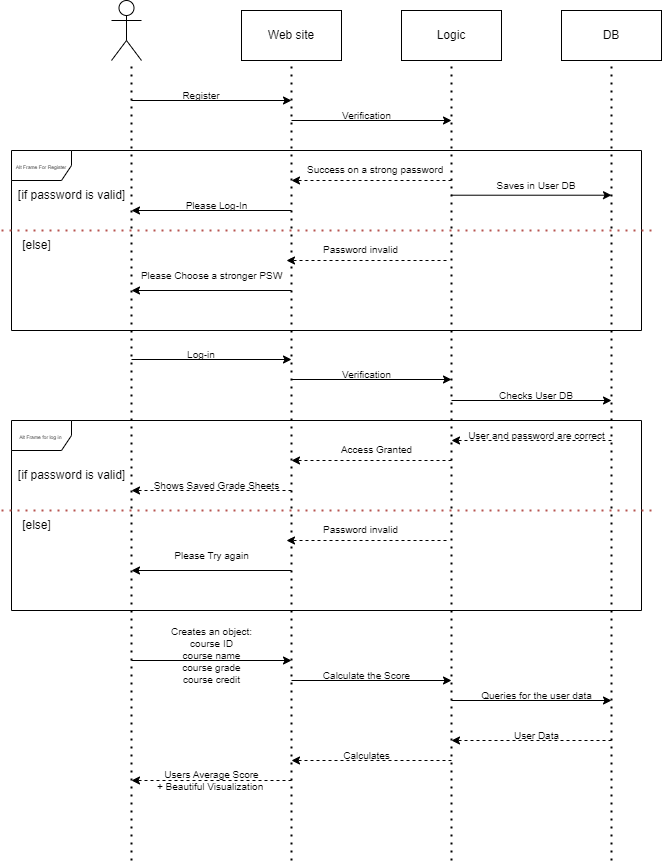

The diagram above was exported from draw.io. Its source (the exported page's mxGraphModel, read from the mxfile embedded in the PNG):
<mxGraphModel dx="2805" dy="1195" grid="1" gridSize="10" guides="1" tooltips="1" connect="1" arrows="1" fold="1" page="1" pageScale="1" pageWidth="850" pageHeight="1100" math="0" shadow="0">
  <root>
    <mxCell id="0" />
    <mxCell id="1" parent="0" />
    <mxCell id="sUgGYV0D2EMVkk91LJ1H-21" value="&lt;font style=&quot;font-size: 5px;&quot;&gt;Alt Frame For Register&lt;/font&gt;" style="shape=umlFrame;whiteSpace=wrap;html=1;" vertex="1" parent="1">
      <mxGeometry y="370" width="630" height="180" as="geometry" />
    </mxCell>
    <mxCell id="sUgGYV0D2EMVkk91LJ1H-1" value="" style="shape=umlActor;verticalLabelPosition=bottom;verticalAlign=top;html=1;outlineConnect=0;" vertex="1" parent="1">
      <mxGeometry x="100" y="220" width="30" height="60" as="geometry" />
    </mxCell>
    <mxCell id="sUgGYV0D2EMVkk91LJ1H-2" value="" style="endArrow=none;dashed=1;html=1;dashPattern=1 3;strokeWidth=2;rounded=0;" edge="1" parent="1">
      <mxGeometry width="50" height="50" relative="1" as="geometry">
        <mxPoint x="280" y="1080" as="sourcePoint" />
        <mxPoint x="280" y="280" as="targetPoint" />
      </mxGeometry>
    </mxCell>
    <mxCell id="sUgGYV0D2EMVkk91LJ1H-3" value="Web site" style="rounded=0;whiteSpace=wrap;html=1;" vertex="1" parent="1">
      <mxGeometry x="230" y="230" width="100" height="50" as="geometry" />
    </mxCell>
    <mxCell id="sUgGYV0D2EMVkk91LJ1H-4" value="" style="endArrow=none;dashed=1;html=1;dashPattern=1 3;strokeWidth=2;rounded=0;" edge="1" parent="1">
      <mxGeometry width="50" height="50" relative="1" as="geometry">
        <mxPoint x="120" y="1080" as="sourcePoint" />
        <mxPoint x="120" y="279.9999999999999" as="targetPoint" />
      </mxGeometry>
    </mxCell>
    <mxCell id="sUgGYV0D2EMVkk91LJ1H-7" value="" style="endArrow=none;dashed=1;html=1;dashPattern=1 3;strokeWidth=2;rounded=0;" edge="1" parent="1">
      <mxGeometry width="50" height="50" relative="1" as="geometry">
        <mxPoint x="440" y="1080" as="sourcePoint" />
        <mxPoint x="440" y="279.9999999999999" as="targetPoint" />
      </mxGeometry>
    </mxCell>
    <mxCell id="sUgGYV0D2EMVkk91LJ1H-8" value="Logic" style="rounded=0;whiteSpace=wrap;html=1;" vertex="1" parent="1">
      <mxGeometry x="390" y="230" width="100" height="50" as="geometry" />
    </mxCell>
    <mxCell id="sUgGYV0D2EMVkk91LJ1H-9" value="" style="endArrow=none;dashed=1;html=1;dashPattern=1 3;strokeWidth=2;rounded=0;" edge="1" parent="1">
      <mxGeometry width="50" height="50" relative="1" as="geometry">
        <mxPoint x="600" y="1080" as="sourcePoint" />
        <mxPoint x="600" y="279.9999999999999" as="targetPoint" />
      </mxGeometry>
    </mxCell>
    <mxCell id="sUgGYV0D2EMVkk91LJ1H-10" value="DB" style="rounded=0;whiteSpace=wrap;html=1;" vertex="1" parent="1">
      <mxGeometry x="550" y="230" width="100" height="50" as="geometry" />
    </mxCell>
    <mxCell id="sUgGYV0D2EMVkk91LJ1H-13" value="" style="endArrow=classic;html=1;rounded=0;" edge="1" parent="1">
      <mxGeometry width="50" height="50" relative="1" as="geometry">
        <mxPoint x="120" y="320" as="sourcePoint" />
        <mxPoint x="280" y="320" as="targetPoint" />
      </mxGeometry>
    </mxCell>
    <mxCell id="sUgGYV0D2EMVkk91LJ1H-14" value="&lt;font style=&quot;font-size: 10px;&quot;&gt;Register&lt;/font&gt;" style="text;html=1;strokeColor=none;fillColor=none;align=center;verticalAlign=middle;whiteSpace=wrap;rounded=0;" vertex="1" parent="1">
      <mxGeometry x="160" y="300" width="60" height="30" as="geometry" />
    </mxCell>
    <mxCell id="sUgGYV0D2EMVkk91LJ1H-16" value="" style="endArrow=classic;html=1;rounded=0;" edge="1" parent="1">
      <mxGeometry width="50" height="50" relative="1" as="geometry">
        <mxPoint x="280" y="340" as="sourcePoint" />
        <mxPoint x="440" y="340" as="targetPoint" />
      </mxGeometry>
    </mxCell>
    <mxCell id="sUgGYV0D2EMVkk91LJ1H-17" value="&lt;font style=&quot;font-size: 10px;&quot;&gt;Verification&lt;/font&gt;" style="text;html=1;align=center;verticalAlign=middle;resizable=0;points=[];autosize=1;strokeColor=none;fillColor=none;" vertex="1" parent="1">
      <mxGeometry x="320" y="320" width="70" height="30" as="geometry" />
    </mxCell>
    <mxCell id="sUgGYV0D2EMVkk91LJ1H-18" value="" style="endArrow=classic;html=1;rounded=0;" edge="1" parent="1">
      <mxGeometry width="50" height="50" relative="1" as="geometry">
        <mxPoint x="440" y="414.71" as="sourcePoint" />
        <mxPoint x="600" y="414.71" as="targetPoint" />
      </mxGeometry>
    </mxCell>
    <mxCell id="sUgGYV0D2EMVkk91LJ1H-19" value="&lt;font style=&quot;font-size: 10px;&quot;&gt;Saves in User DB&lt;/font&gt;" style="text;html=1;strokeColor=none;fillColor=none;align=center;verticalAlign=middle;whiteSpace=wrap;rounded=0;" vertex="1" parent="1">
      <mxGeometry x="480" y="390" width="90" height="30" as="geometry" />
    </mxCell>
    <mxCell id="sUgGYV0D2EMVkk91LJ1H-20" value="" style="endArrow=none;dashed=1;html=1;dashPattern=1 3;strokeWidth=2;rounded=0;fillColor=#f8cecc;strokeColor=#b85450;" edge="1" parent="1">
      <mxGeometry width="50" height="50" relative="1" as="geometry">
        <mxPoint x="-10" y="450" as="sourcePoint" />
        <mxPoint x="640" y="450" as="targetPoint" />
      </mxGeometry>
    </mxCell>
    <mxCell id="sUgGYV0D2EMVkk91LJ1H-22" value="" style="endArrow=classic;html=1;rounded=0;dashed=1;" edge="1" parent="1">
      <mxGeometry width="50" height="50" relative="1" as="geometry">
        <mxPoint x="440" y="400" as="sourcePoint" />
        <mxPoint x="280" y="400" as="targetPoint" />
      </mxGeometry>
    </mxCell>
    <mxCell id="sUgGYV0D2EMVkk91LJ1H-23" value="&lt;font style=&quot;font-size: 10px;&quot;&gt;Success on a strong password&amp;nbsp;&lt;/font&gt;" style="text;html=1;align=center;verticalAlign=middle;resizable=0;points=[];autosize=1;strokeColor=none;fillColor=none;" vertex="1" parent="1">
      <mxGeometry x="285" y="374" width="160" height="30" as="geometry" />
    </mxCell>
    <mxCell id="sUgGYV0D2EMVkk91LJ1H-24" value="[if password is valid]" style="text;html=1;align=center;verticalAlign=middle;resizable=0;points=[];autosize=1;strokeColor=none;fillColor=none;" vertex="1" parent="1">
      <mxGeometry x="-5" y="400" width="130" height="30" as="geometry" />
    </mxCell>
    <mxCell id="sUgGYV0D2EMVkk91LJ1H-25" value="[else]" style="text;html=1;align=center;verticalAlign=middle;resizable=0;points=[];autosize=1;strokeColor=none;fillColor=none;" vertex="1" parent="1">
      <mxGeometry y="450" width="50" height="30" as="geometry" />
    </mxCell>
    <mxCell id="sUgGYV0D2EMVkk91LJ1H-28" value="" style="endArrow=classic;html=1;rounded=0;" edge="1" parent="1">
      <mxGeometry width="50" height="50" relative="1" as="geometry">
        <mxPoint x="280" y="430" as="sourcePoint" />
        <mxPoint x="120" y="430" as="targetPoint" />
      </mxGeometry>
    </mxCell>
    <mxCell id="sUgGYV0D2EMVkk91LJ1H-29" value="&lt;font style=&quot;font-size: 10px;&quot;&gt;Please Log-In&lt;/font&gt;" style="text;html=1;align=center;verticalAlign=middle;resizable=0;points=[];autosize=1;strokeColor=none;fillColor=none;" vertex="1" parent="1">
      <mxGeometry x="160" y="410" width="90" height="30" as="geometry" />
    </mxCell>
    <mxCell id="sUgGYV0D2EMVkk91LJ1H-30" value="&lt;font style=&quot;font-size: 10px;&quot;&gt;Password invalid&lt;/font&gt;" style="text;whiteSpace=wrap;html=1;" vertex="1" parent="1">
      <mxGeometry x="310" y="455" width="110" height="20" as="geometry" />
    </mxCell>
    <mxCell id="sUgGYV0D2EMVkk91LJ1H-32" value="" style="endArrow=classic;html=1;rounded=0;dashed=1;" edge="1" parent="1">
      <mxGeometry width="50" height="50" relative="1" as="geometry">
        <mxPoint x="434.9999999999998" y="480" as="sourcePoint" />
        <mxPoint x="274.9999999999998" y="480" as="targetPoint" />
      </mxGeometry>
    </mxCell>
    <mxCell id="sUgGYV0D2EMVkk91LJ1H-34" value="" style="endArrow=classic;html=1;rounded=0;" edge="1" parent="1">
      <mxGeometry width="50" height="50" relative="1" as="geometry">
        <mxPoint x="280.0000000000002" y="510" as="sourcePoint" />
        <mxPoint x="120" y="510" as="targetPoint" />
      </mxGeometry>
    </mxCell>
    <mxCell id="sUgGYV0D2EMVkk91LJ1H-35" value="&lt;font style=&quot;font-size: 10px;&quot;&gt;Please Choose a stronger PSW&lt;/font&gt;" style="text;html=1;align=center;verticalAlign=middle;resizable=0;points=[];autosize=1;strokeColor=none;fillColor=none;" vertex="1" parent="1">
      <mxGeometry x="120" y="480" width="160" height="30" as="geometry" />
    </mxCell>
    <mxCell id="sUgGYV0D2EMVkk91LJ1H-51" value="&lt;font style=&quot;font-size: 5px;&quot;&gt;Alt Frame for log in&amp;nbsp;&lt;/font&gt;" style="shape=umlFrame;whiteSpace=wrap;html=1;" vertex="1" parent="1">
      <mxGeometry y="640" width="630" height="190" as="geometry" />
    </mxCell>
    <mxCell id="sUgGYV0D2EMVkk91LJ1H-52" value="" style="endArrow=classic;html=1;rounded=0;" edge="1" parent="1">
      <mxGeometry width="50" height="50" relative="1" as="geometry">
        <mxPoint x="120" y="579" as="sourcePoint" />
        <mxPoint x="280" y="579" as="targetPoint" />
      </mxGeometry>
    </mxCell>
    <mxCell id="sUgGYV0D2EMVkk91LJ1H-53" value="&lt;font style=&quot;font-size: 10px;&quot;&gt;Log-in&lt;/font&gt;" style="text;html=1;strokeColor=none;fillColor=none;align=center;verticalAlign=middle;whiteSpace=wrap;rounded=0;" vertex="1" parent="1">
      <mxGeometry x="160" y="559" width="60" height="30" as="geometry" />
    </mxCell>
    <mxCell id="sUgGYV0D2EMVkk91LJ1H-54" value="" style="endArrow=classic;html=1;rounded=0;" edge="1" parent="1">
      <mxGeometry width="50" height="50" relative="1" as="geometry">
        <mxPoint x="280" y="599" as="sourcePoint" />
        <mxPoint x="440" y="599" as="targetPoint" />
      </mxGeometry>
    </mxCell>
    <mxCell id="sUgGYV0D2EMVkk91LJ1H-55" value="&lt;font style=&quot;font-size: 10px;&quot;&gt;Verification&lt;/font&gt;" style="text;html=1;align=center;verticalAlign=middle;resizable=0;points=[];autosize=1;strokeColor=none;fillColor=none;" vertex="1" parent="1">
      <mxGeometry x="320" y="579" width="70" height="30" as="geometry" />
    </mxCell>
    <mxCell id="sUgGYV0D2EMVkk91LJ1H-56" value="" style="endArrow=classic;html=1;rounded=0;" edge="1" parent="1">
      <mxGeometry width="50" height="50" relative="1" as="geometry">
        <mxPoint x="440" y="620" as="sourcePoint" />
        <mxPoint x="600" y="620" as="targetPoint" />
      </mxGeometry>
    </mxCell>
    <mxCell id="sUgGYV0D2EMVkk91LJ1H-57" value="&lt;font style=&quot;font-size: 10px;&quot;&gt;Checks User DB&lt;/font&gt;" style="text;html=1;strokeColor=none;fillColor=none;align=center;verticalAlign=middle;whiteSpace=wrap;rounded=0;" vertex="1" parent="1">
      <mxGeometry x="480" y="600" width="90" height="30" as="geometry" />
    </mxCell>
    <mxCell id="sUgGYV0D2EMVkk91LJ1H-58" value="" style="endArrow=none;dashed=1;html=1;dashPattern=1 3;strokeWidth=2;rounded=0;fillColor=#f8cecc;strokeColor=#b85450;" edge="1" parent="1">
      <mxGeometry width="50" height="50" relative="1" as="geometry">
        <mxPoint x="-10" y="730" as="sourcePoint" />
        <mxPoint x="640" y="730" as="targetPoint" />
      </mxGeometry>
    </mxCell>
    <mxCell id="sUgGYV0D2EMVkk91LJ1H-59" value="" style="endArrow=classic;html=1;rounded=0;dashed=1;" edge="1" parent="1">
      <mxGeometry width="50" height="50" relative="1" as="geometry">
        <mxPoint x="440" y="680" as="sourcePoint" />
        <mxPoint x="280" y="680" as="targetPoint" />
      </mxGeometry>
    </mxCell>
    <mxCell id="sUgGYV0D2EMVkk91LJ1H-60" value="&lt;font style=&quot;font-size: 10px;&quot;&gt;Access Granted&lt;/font&gt;" style="text;html=1;align=center;verticalAlign=middle;resizable=0;points=[];autosize=1;strokeColor=none;fillColor=none;" vertex="1" parent="1">
      <mxGeometry x="320" y="654" width="90" height="30" as="geometry" />
    </mxCell>
    <mxCell id="sUgGYV0D2EMVkk91LJ1H-61" value="[if password is valid]" style="text;html=1;align=center;verticalAlign=middle;resizable=0;points=[];autosize=1;strokeColor=none;fillColor=none;" vertex="1" parent="1">
      <mxGeometry x="-5" y="680" width="130" height="30" as="geometry" />
    </mxCell>
    <mxCell id="sUgGYV0D2EMVkk91LJ1H-62" value="[else]" style="text;html=1;align=center;verticalAlign=middle;resizable=0;points=[];autosize=1;strokeColor=none;fillColor=none;" vertex="1" parent="1">
      <mxGeometry y="730" width="50" height="30" as="geometry" />
    </mxCell>
    <mxCell id="sUgGYV0D2EMVkk91LJ1H-63" value="" style="endArrow=classic;html=1;rounded=0;dashed=1;" edge="1" parent="1">
      <mxGeometry width="50" height="50" relative="1" as="geometry">
        <mxPoint x="280" y="710" as="sourcePoint" />
        <mxPoint x="120" y="710" as="targetPoint" />
      </mxGeometry>
    </mxCell>
    <mxCell id="sUgGYV0D2EMVkk91LJ1H-64" value="&lt;font style=&quot;font-size: 10px;&quot;&gt;Shows Saved Grade Sheets&lt;/font&gt;" style="text;html=1;align=center;verticalAlign=middle;resizable=0;points=[];autosize=1;strokeColor=none;fillColor=none;" vertex="1" parent="1">
      <mxGeometry x="130" y="690" width="150" height="30" as="geometry" />
    </mxCell>
    <mxCell id="sUgGYV0D2EMVkk91LJ1H-65" value="&lt;font style=&quot;font-size: 10px;&quot;&gt;Password invalid&lt;/font&gt;" style="text;whiteSpace=wrap;html=1;" vertex="1" parent="1">
      <mxGeometry x="310" y="735" width="110" height="20" as="geometry" />
    </mxCell>
    <mxCell id="sUgGYV0D2EMVkk91LJ1H-66" value="" style="endArrow=classic;html=1;rounded=0;dashed=1;" edge="1" parent="1">
      <mxGeometry width="50" height="50" relative="1" as="geometry">
        <mxPoint x="435" y="760" as="sourcePoint" />
        <mxPoint x="275" y="760" as="targetPoint" />
      </mxGeometry>
    </mxCell>
    <mxCell id="sUgGYV0D2EMVkk91LJ1H-67" value="" style="endArrow=classic;html=1;rounded=0;" edge="1" parent="1">
      <mxGeometry width="50" height="50" relative="1" as="geometry">
        <mxPoint x="280" y="790" as="sourcePoint" />
        <mxPoint x="120" y="790" as="targetPoint" />
      </mxGeometry>
    </mxCell>
    <mxCell id="sUgGYV0D2EMVkk91LJ1H-68" value="&lt;font style=&quot;font-size: 10px;&quot;&gt;Please Try again&lt;/font&gt;" style="text;html=1;align=center;verticalAlign=middle;resizable=0;points=[];autosize=1;strokeColor=none;fillColor=none;" vertex="1" parent="1">
      <mxGeometry x="150" y="760" width="100" height="30" as="geometry" />
    </mxCell>
    <mxCell id="sUgGYV0D2EMVkk91LJ1H-69" value="" style="endArrow=classic;html=1;rounded=0;dashed=1;" edge="1" parent="1">
      <mxGeometry width="50" height="50" relative="1" as="geometry">
        <mxPoint x="600" y="660" as="sourcePoint" />
        <mxPoint x="440" y="660" as="targetPoint" />
      </mxGeometry>
    </mxCell>
    <mxCell id="sUgGYV0D2EMVkk91LJ1H-70" value="&lt;font style=&quot;font-size: 10px;&quot;&gt;User and password are correct&lt;/font&gt;" style="text;html=1;align=center;verticalAlign=middle;resizable=0;points=[];autosize=1;strokeColor=none;fillColor=none;" vertex="1" parent="1">
      <mxGeometry x="445" y="640" width="160" height="30" as="geometry" />
    </mxCell>
    <mxCell id="sUgGYV0D2EMVkk91LJ1H-71" value="" style="endArrow=classic;html=1;rounded=0;" edge="1" parent="1">
      <mxGeometry width="50" height="50" relative="1" as="geometry">
        <mxPoint x="120" y="880" as="sourcePoint" />
        <mxPoint x="280" y="880" as="targetPoint" />
      </mxGeometry>
    </mxCell>
    <mxCell id="sUgGYV0D2EMVkk91LJ1H-72" value="&lt;font style=&quot;font-size: 10px;&quot;&gt;Creates an object:&lt;br&gt;course ID&lt;br&gt;course name&lt;br&gt;course grade&lt;br&gt;course credit&lt;br&gt;&lt;/font&gt;" style="text;html=1;align=center;verticalAlign=middle;resizable=0;points=[];autosize=1;strokeColor=none;fillColor=none;fontSize=5;" vertex="1" parent="1">
      <mxGeometry x="150" y="840" width="100" height="70" as="geometry" />
    </mxCell>
    <mxCell id="sUgGYV0D2EMVkk91LJ1H-74" value="" style="endArrow=classic;html=1;rounded=0;" edge="1" parent="1">
      <mxGeometry width="50" height="50" relative="1" as="geometry">
        <mxPoint x="280" y="900" as="sourcePoint" />
        <mxPoint x="440" y="900" as="targetPoint" />
      </mxGeometry>
    </mxCell>
    <mxCell id="sUgGYV0D2EMVkk91LJ1H-75" value="" style="endArrow=classic;html=1;rounded=0;" edge="1" parent="1">
      <mxGeometry width="50" height="50" relative="1" as="geometry">
        <mxPoint x="440" y="920" as="sourcePoint" />
        <mxPoint x="600" y="920" as="targetPoint" />
      </mxGeometry>
    </mxCell>
    <mxCell id="sUgGYV0D2EMVkk91LJ1H-76" value="" style="endArrow=classic;html=1;rounded=0;dashed=1;" edge="1" parent="1">
      <mxGeometry width="50" height="50" relative="1" as="geometry">
        <mxPoint x="600" y="960" as="sourcePoint" />
        <mxPoint x="440" y="960" as="targetPoint" />
      </mxGeometry>
    </mxCell>
    <mxCell id="sUgGYV0D2EMVkk91LJ1H-77" value="" style="endArrow=classic;html=1;rounded=0;dashed=1;" edge="1" parent="1">
      <mxGeometry width="50" height="50" relative="1" as="geometry">
        <mxPoint x="440" y="980" as="sourcePoint" />
        <mxPoint x="280" y="980" as="targetPoint" />
      </mxGeometry>
    </mxCell>
    <mxCell id="sUgGYV0D2EMVkk91LJ1H-78" value="" style="endArrow=classic;html=1;rounded=0;dashed=1;" edge="1" parent="1">
      <mxGeometry width="50" height="50" relative="1" as="geometry">
        <mxPoint x="280" y="1000" as="sourcePoint" />
        <mxPoint x="120" y="1000" as="targetPoint" />
      </mxGeometry>
    </mxCell>
    <mxCell id="sUgGYV0D2EMVkk91LJ1H-79" value="&lt;font style=&quot;font-size: 10px;&quot;&gt;Calculate the Score&lt;br&gt;&lt;/font&gt;" style="text;html=1;align=center;verticalAlign=middle;resizable=0;points=[];autosize=1;strokeColor=none;fillColor=none;fontSize=5;" vertex="1" parent="1">
      <mxGeometry x="300" y="880" width="110" height="30" as="geometry" />
    </mxCell>
    <mxCell id="sUgGYV0D2EMVkk91LJ1H-80" value="Queries for the user data" style="text;html=1;align=center;verticalAlign=middle;resizable=0;points=[];autosize=1;strokeColor=none;fillColor=none;fontSize=10;" vertex="1" parent="1">
      <mxGeometry x="460" y="900" width="130" height="30" as="geometry" />
    </mxCell>
    <mxCell id="sUgGYV0D2EMVkk91LJ1H-81" value="User Data" style="text;html=1;align=center;verticalAlign=middle;resizable=0;points=[];autosize=1;strokeColor=none;fillColor=none;fontSize=10;" vertex="1" parent="1">
      <mxGeometry x="490" y="940" width="70" height="30" as="geometry" />
    </mxCell>
    <mxCell id="sUgGYV0D2EMVkk91LJ1H-83" value="Calculates" style="text;html=1;align=center;verticalAlign=middle;resizable=0;points=[];autosize=1;strokeColor=none;fillColor=none;fontSize=10;" vertex="1" parent="1">
      <mxGeometry x="320" y="960" width="70" height="30" as="geometry" />
    </mxCell>
    <mxCell id="sUgGYV0D2EMVkk91LJ1H-84" value="Users Average Score&lt;br&gt;+ Beautiful Visualization&amp;nbsp;" style="text;html=1;align=center;verticalAlign=middle;resizable=0;points=[];autosize=1;strokeColor=none;fillColor=none;fontSize=10;" vertex="1" parent="1">
      <mxGeometry x="135" y="980" width="130" height="40" as="geometry" />
    </mxCell>
  </root>
</mxGraphModel>